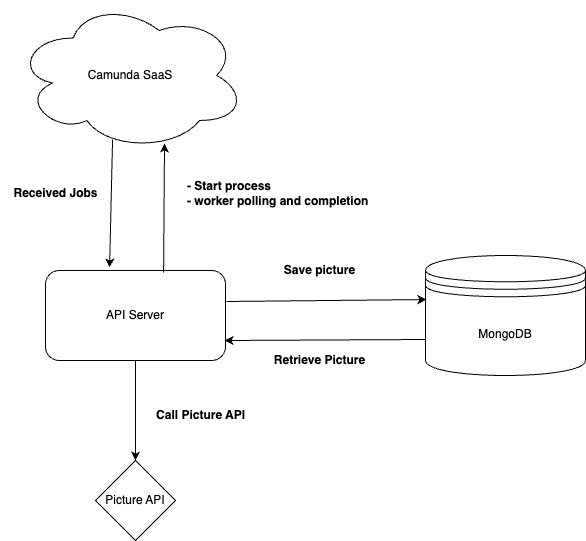

The diagram above was exported from draw.io. Its source (the exported page's mxGraphModel, read from the mxfile embedded in the PNG):
<mxGraphModel dx="1570" dy="992" grid="1" gridSize="10" guides="1" tooltips="1" connect="1" arrows="1" fold="1" page="1" pageScale="1" pageWidth="827" pageHeight="1169" math="0" shadow="0">
  <root>
    <mxCell id="0" />
    <mxCell id="1" parent="0" />
    <mxCell id="kh5FtwofuSs80JNqo5UN-3" value="Camunda SaaS" style="ellipse;shape=cloud;whiteSpace=wrap;html=1;" vertex="1" parent="1">
      <mxGeometry x="110" y="210" width="230" height="150" as="geometry" />
    </mxCell>
    <mxCell id="kh5FtwofuSs80JNqo5UN-4" value="MongoDB" style="shape=datastore;whiteSpace=wrap;html=1;" vertex="1" parent="1">
      <mxGeometry x="520" y="465" width="160" height="120" as="geometry" />
    </mxCell>
    <mxCell id="kh5FtwofuSs80JNqo5UN-5" value="" style="endArrow=classic;html=1;rounded=0;entryX=0.006;entryY=0.367;entryDx=0;entryDy=0;entryPerimeter=0;exitX=0.973;exitY=0.36;exitDx=0;exitDy=0;exitPerimeter=0;" edge="1" parent="1" target="kh5FtwofuSs80JNqo5UN-4">
      <mxGeometry width="50" height="50" relative="1" as="geometry">
        <mxPoint x="320.95000000000005" y="511" as="sourcePoint" />
        <mxPoint x="440" y="480" as="targetPoint" />
      </mxGeometry>
    </mxCell>
    <mxCell id="kh5FtwofuSs80JNqo5UN-6" value="" style="endArrow=classic;html=1;rounded=0;exitX=0;exitY=0.7;exitDx=0;exitDy=0;entryX=0.96;entryY=0.75;entryDx=0;entryDy=0;entryPerimeter=0;" edge="1" parent="1" source="kh5FtwofuSs80JNqo5UN-4">
      <mxGeometry width="50" height="50" relative="1" as="geometry">
        <mxPoint x="390" y="530" as="sourcePoint" />
        <mxPoint x="319" y="550" as="targetPoint" />
      </mxGeometry>
    </mxCell>
    <mxCell id="kh5FtwofuSs80JNqo5UN-16" style="edgeStyle=orthogonalEdgeStyle;rounded=0;orthogonalLoop=1;jettySize=auto;html=1;" edge="1" parent="1" source="kh5FtwofuSs80JNqo5UN-7" target="kh5FtwofuSs80JNqo5UN-15">
      <mxGeometry relative="1" as="geometry" />
    </mxCell>
    <mxCell id="kh5FtwofuSs80JNqo5UN-7" value="API Server" style="rounded=1;whiteSpace=wrap;html=1;" vertex="1" parent="1">
      <mxGeometry x="140" y="480" width="180" height="90" as="geometry" />
    </mxCell>
    <mxCell id="kh5FtwofuSs80JNqo5UN-9" value="" style="endArrow=classic;html=1;rounded=0;entryX=0.648;entryY=0.953;entryDx=0;entryDy=0;entryPerimeter=0;exitX=0.656;exitY=0.022;exitDx=0;exitDy=0;exitPerimeter=0;" edge="1" parent="1" source="kh5FtwofuSs80JNqo5UN-7" target="kh5FtwofuSs80JNqo5UN-3">
      <mxGeometry width="50" height="50" relative="1" as="geometry">
        <mxPoint x="390" y="530" as="sourcePoint" />
        <mxPoint x="440" y="480" as="targetPoint" />
      </mxGeometry>
    </mxCell>
    <mxCell id="kh5FtwofuSs80JNqo5UN-10" value="" style="endArrow=classic;html=1;rounded=0;entryX=0.356;entryY=-0.033;entryDx=0;entryDy=0;entryPerimeter=0;exitX=0.422;exitY=0.927;exitDx=0;exitDy=0;exitPerimeter=0;" edge="1" parent="1" source="kh5FtwofuSs80JNqo5UN-3" target="kh5FtwofuSs80JNqo5UN-7">
      <mxGeometry width="50" height="50" relative="1" as="geometry">
        <mxPoint x="90" y="430" as="sourcePoint" />
        <mxPoint x="140" y="380" as="targetPoint" />
      </mxGeometry>
    </mxCell>
    <mxCell id="kh5FtwofuSs80JNqo5UN-11" value="&lt;b&gt;Save picture&lt;/b&gt;" style="text;html=1;align=center;verticalAlign=middle;resizable=0;points=[];autosize=1;strokeColor=none;fillColor=none;" vertex="1" parent="1">
      <mxGeometry x="369" y="465" width="90" height="30" as="geometry" />
    </mxCell>
    <mxCell id="kh5FtwofuSs80JNqo5UN-12" value="&lt;b&gt;Retrieve Picture&lt;/b&gt;" style="text;html=1;align=center;verticalAlign=middle;resizable=0;points=[];autosize=1;strokeColor=none;fillColor=none;" vertex="1" parent="1">
      <mxGeometry x="359" y="555" width="110" height="30" as="geometry" />
    </mxCell>
    <mxCell id="kh5FtwofuSs80JNqo5UN-13" value="&lt;b&gt;Received Jobs&lt;/b&gt;" style="text;html=1;align=center;verticalAlign=middle;resizable=0;points=[];autosize=1;strokeColor=none;fillColor=none;" vertex="1" parent="1">
      <mxGeometry x="95" y="388" width="110" height="30" as="geometry" />
    </mxCell>
    <mxCell id="kh5FtwofuSs80JNqo5UN-14" value="&lt;b&gt;- Start process&lt;/b&gt;&lt;div&gt;&lt;b&gt;- worker polling and completion&lt;/b&gt;&lt;/div&gt;" style="text;html=1;align=left;verticalAlign=middle;resizable=0;points=[];autosize=1;strokeColor=none;fillColor=none;" vertex="1" parent="1">
      <mxGeometry x="280" y="383" width="200" height="40" as="geometry" />
    </mxCell>
    <mxCell id="kh5FtwofuSs80JNqo5UN-15" value="Picture API" style="rhombus;whiteSpace=wrap;html=1;" vertex="1" parent="1">
      <mxGeometry x="190" y="670" width="80" height="80" as="geometry" />
    </mxCell>
    <mxCell id="kh5FtwofuSs80JNqo5UN-17" value="&lt;b&gt;Call Picture API&lt;/b&gt;" style="text;html=1;align=center;verticalAlign=middle;resizable=0;points=[];autosize=1;strokeColor=none;fillColor=none;" vertex="1" parent="1">
      <mxGeometry x="240" y="610" width="110" height="30" as="geometry" />
    </mxCell>
  </root>
</mxGraphModel>